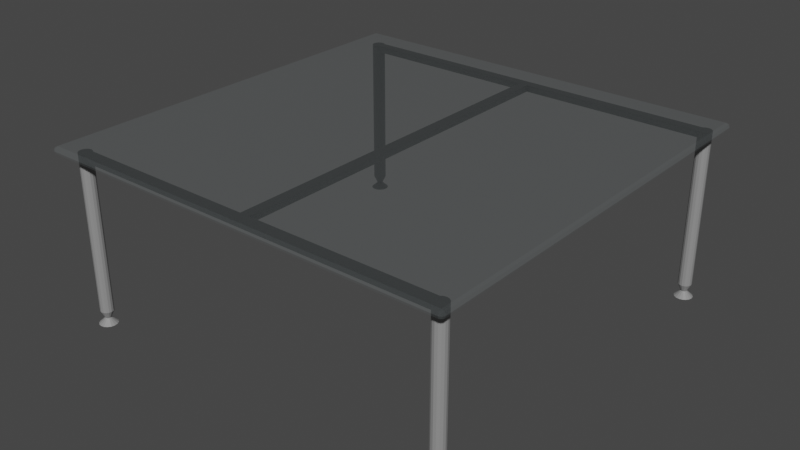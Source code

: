 # Source: Glass_Coffee_Table.blend  (saved by Blender 2.90.8; exported with 4.5.12 LTS)
import bpy
from mathutils import Matrix  # noqa: F401  (used for matrix-valued properties, if any)

bpy.ops.wm.read_factory_settings(use_empty=True)
scene = bpy.context.scene
scene.name = 'Scene'

# ---- collections
col_collection = bpy.data.collections.new('Collection'); scene.collection.children.link(col_collection)

# ---- materials (node trees are filled in below, after node groups)
mat_table_glass = bpy.data.materials.new('Table Glass')
mat_table_glass.use_transparent_shadow = False
mat_table_legs = bpy.data.materials.new('Table Legs')
mat_table_legs.use_transparent_shadow = False

# ---- material node trees
mat_table_glass.use_nodes = True; mat_table_glass.node_tree.nodes.clear()
_N = mat_table_glass.node_tree.nodes; _L = mat_table_glass.node_tree.links
n0 = _N.new('ShaderNodeBsdfPrincipled'); n0.name = 'Principled BSDF'; n0.location = (10, 300)
n0.distribution = 'GGX'
n0.subsurface_method = 'BURLEY'
n0.inputs[0].default_value = (0.3217, 0.3652, 0.3757, 1.0)
n0.inputs[2].default_value = 0.0
n0.inputs[3].default_value = 1.45
n0.inputs[4].default_value = 0.105
n0.inputs[24].default_value = 0.04309
n0.inputs[27].default_value = (0.0, 0.0, 0.0, 1.0)
n0.inputs[28].default_value = 1.0
n1 = _N.new('ShaderNodeOutputMaterial'); n1.name = 'Material Output'; n1.location = (300, 300)
_L.new(n0.outputs[0], n1.inputs[0])
n1.is_active_output = True
mat_table_legs.use_nodes = True; mat_table_legs.node_tree.nodes.clear()
_N = mat_table_legs.node_tree.nodes; _L = mat_table_legs.node_tree.links
n0 = _N.new('ShaderNodeBsdfPrincipled'); n0.name = 'Principled BSDF'; n0.location = (10, 300)
n0.distribution = 'GGX'
n0.subsurface_method = 'BURLEY'
n0.inputs[0].default_value = (0.2667, 0.2667, 0.2667, 1.0)
n0.inputs[3].default_value = 1.45
n0.inputs[27].default_value = (0.0, 0.0, 0.0, 1.0)
n0.inputs[28].default_value = 1.0
n1 = _N.new('ShaderNodeOutputMaterial'); n1.name = 'Material Output'; n1.location = (300, 300)
_L.new(n0.outputs[0], n1.inputs[0])
n1.is_active_output = True

# ---- world
world_world = bpy.data.worlds.new('World'); scene.world = world_world
world_world.use_nodes = True; world_world.node_tree.nodes.clear()
_N = world_world.node_tree.nodes; _L = world_world.node_tree.links
n0 = _N.new('ShaderNodeOutputWorld'); n0.name = 'World Output'; n0.location = (300, 300)
n1 = _N.new('ShaderNodeBackground'); n1.name = 'Background'; n1.location = (10, 300)
n1.inputs[0].default_value = (0.05088, 0.05088, 0.05088, 1.0)
_L.new(n1.outputs[0], n0.inputs[0])
n0.is_active_output = True
world_world.color = (0.05088, 0.05088, 0.05088)
world_world.use_sun_shadow = False
world_world.sun_shadow_jitter_overblur = 0.0

# ---- meshes
me_cube_001 = bpy.data.meshes.new('Cube.001')
me_cube_001.from_pydata([(-0.3768, -0.3768, -0.006984), (-0.3768, -0.3838, 1.261e-08), (-0.3838, -0.3768, 1.397e-08), (-0.3768, -0.3817, -0.004938), (-0.3808, -0.3808, -0.004032), (-0.3817, -0.3817, 1.356e-08), (-0.3817, -0.3768, -0.004938), (-0.3768, -0.3838, 1.583e-08), (-0.3768, -0.3768, 0.006984), (-0.3838, -0.3768, 1.537e-08), (-0.3768, -0.3817, 0.004939), (-0.3808, -0.3808, 0.004032), (-0.3817, -0.3768, 0.004939), (-0.3817, -0.3817, 1.56e-08), (-0.3768, 0.3768, -0.006984), (-0.3838, 0.3768, 1.444e-08), (-0.3768, 0.3838, 1.397e-08), (-0.3817, 0.3768, -0.004938), (-0.3808, 0.3808, -0.004032), (-0.3817, 0.3817, 1.42e-08), (-0.3768, 0.3817, -0.004938), (-0.3768, 0.3768, 0.006984), (-0.3768, 0.3838, 1.537e-08), (-0.3838, 0.3768, 1.583e-08), (-0.3768, 0.3817, 0.004939), (-0.3808, 0.3808, 0.004032), (-0.3817, 0.3817, 1.56e-08), (-0.3817, 0.3768, 0.004939), (0.3768, -0.3768, -0.006984), (0.3838, -0.3768, -1.332e-07), (0.3768, -0.3838, -1.336e-07), (0.3817, -0.3768, -0.004939), (0.3808, -0.3808, -0.004032), (0.3817, -0.3817, -1.34e-07), (0.3768, -0.3817, -0.004939), (0.3768, -0.3768, 0.006984), (0.3768, -0.3838, 1.537e-08), (0.3838, -0.3768, 1.49e-08), (0.3768, -0.3817, 0.004939), (0.3808, -0.3808, 0.004032), (0.3817, -0.3817, 1.513e-08), (0.3817, -0.3768, 0.004939), (0.3768, 0.3768, -0.006984), (0.3768, 0.3838, 1.444e-08), (0.3838, 0.3768, 1.304e-08), (0.3768, 0.3817, -0.004938), (0.3808, 0.3808, -0.004032), (0.3817, 0.3817, 1.403e-08), (0.3817, 0.3768, -0.004938), (0.3768, 0.3768, 0.006984), (0.3838, 0.3768, 1.537e-08), (0.3768, 0.3838, 1.583e-08), (0.3817, 0.3768, 0.004939), (0.3808, 0.3808, 0.004032), (0.3817, 0.3817, 1.56e-08), (0.3768, 0.3817, 0.004939), (-0.3505, -0.3303, -0.3178), (-0.3505, -0.3348, -0.005361), (-0.3441, -0.3315, -0.3178), (-0.3459, -0.3357, -0.005361), (-0.3388, -0.3351, -0.3178), (-0.342, -0.3383, -0.005361), (-0.3352, -0.3404, -0.3178), (-0.3394, -0.3422, -0.005361), (-0.334, -0.3468, -0.3178), (-0.3385, -0.3468, -0.005361), (-0.3352, -0.3531, -0.3178), (-0.3394, -0.3513, -0.005361), (-0.3388, -0.3584, -0.3178), (-0.342, -0.3552, -0.005361), (-0.3441, -0.362, -0.3178), (-0.3459, -0.3578, -0.005361), (-0.3505, -0.3632, -0.3178), (-0.3505, -0.3588, -0.005361), (-0.3568, -0.362, -0.3178), (-0.355, -0.3578, -0.005361), (-0.3621, -0.3584, -0.3178), (-0.3589, -0.3552, -0.005361), (-0.3657, -0.3531, -0.3178), (-0.3615, -0.3513, -0.005361), (-0.3669, -0.3468, -0.3178), (-0.3625, -0.3468, -0.005361), (-0.3657, -0.3404, -0.3178), (-0.3615, -0.3422, -0.005361), (-0.3621, -0.3351, -0.3178), (-0.3589, -0.3383, -0.005361), (-0.3568, -0.3315, -0.3178), (-0.355, -0.3357, -0.005361), (0.353, -0.3303, -0.3178), (0.353, -0.3348, -0.005361), (0.3593, -0.3315, -0.3178), (0.3576, -0.3357, -0.005361), (0.3646, -0.3351, -0.3178), (0.3615, -0.3383, -0.005361), (0.3682, -0.3404, -0.3178), (0.3641, -0.3422, -0.005361), (0.3695, -0.3468, -0.3178), (0.365, -0.3468, -0.005361), (0.3682, -0.3531, -0.3178), (0.3641, -0.3513, -0.005361), (0.3646, -0.3584, -0.3178), (0.3615, -0.3552, -0.005361), (0.3593, -0.362, -0.3178), (0.3576, -0.3578, -0.005361), (0.353, -0.3632, -0.3178), (0.353, -0.3588, -0.005361), (0.3467, -0.362, -0.3178), (0.3484, -0.3578, -0.005361), (0.3413, -0.3584, -0.3178), (0.3445, -0.3552, -0.005361), (0.3377, -0.3531, -0.3178), (0.3419, -0.3513, -0.005361), (0.3365, -0.3468, -0.3178), (0.341, -0.3468, -0.005361), (0.3377, -0.3404, -0.3178), (0.3419, -0.3422, -0.005361), (0.3413, -0.3351, -0.3178), (0.3445, -0.3383, -0.005361), (0.3467, -0.3315, -0.3178), (0.3484, -0.3357, -0.005361), (0.353, -0.3348, -0.01757), (0.3576, -0.3357, -0.01757), (0.3615, -0.3383, -0.01757), (0.3641, -0.3422, -0.01757), (0.365, -0.3468, -0.01757), (0.3641, -0.3513, -0.01757), (0.3615, -0.3552, -0.01757), (0.3576, -0.3578, -0.01757), (0.353, -0.3588, -0.01757), (0.3484, -0.3578, -0.01757), (0.3445, -0.3552, -0.01757), (0.3419, -0.3513, -0.01757), (0.341, -0.3468, -0.01757), (0.3419, -0.3422, -0.01757), (0.3445, -0.3383, -0.01757), (0.3484, -0.3357, -0.01757), (-0.3505, -0.3348, -0.01757), (-0.3459, -0.3357, -0.01757), (-0.342, -0.3383, -0.01757), (-0.3394, -0.3422, -0.01757), (-0.3385, -0.3468, -0.01757), (-0.3394, -0.3513, -0.01757), (-0.342, -0.3552, -0.01757), (-0.3459, -0.3578, -0.01757), (-0.3505, -0.3588, -0.01757), (-0.355, -0.3578, -0.01757), (-0.3589, -0.3552, -0.01757), (-0.3615, -0.3513, -0.01757), (-0.3625, -0.3468, -0.01757), (-0.3615, -0.3422, -0.01757), (-0.3589, -0.3383, -0.01757), (-0.355, -0.3357, -0.01757), (0.009719, -0.3552, -0.01757), (-0.007189, -0.3552, -0.01757), (0.009655, -0.3513, -0.01757), (-0.007125, -0.3513, -0.01757), (0.009632, -0.3468, -0.01757), (-0.007103, -0.3468, -0.01757), (0.009655, -0.3422, -0.01757), (-0.007125, -0.3422, -0.01757), (0.009719, -0.3383, -0.01757), (-0.007189, -0.3383, -0.01757), (-0.007189, -0.3383, -0.005361), (0.009719, -0.3383, -0.005361), (0.009719, -0.3552, -0.005361), (-0.007189, -0.3552, -0.005361), (0.009655, -0.3513, -0.005361), (-0.007125, -0.3513, -0.005361), (0.009632, -0.3468, -0.005361), (-0.007103, -0.3468, -0.005361), (0.009655, -0.3422, -0.005361), (-0.007125, -0.3422, -0.005361), (-0.3505, 0.3712, -0.3178), (-0.3505, 0.3667, -0.005361), (-0.3441, 0.3699, -0.3178), (-0.3459, 0.3658, -0.005361), (-0.3388, 0.3663, -0.3178), (-0.342, 0.3631, -0.005361), (-0.3352, 0.361, -0.3178), (-0.3394, 0.3593, -0.005361), (-0.334, 0.3547, -0.3178), (-0.3385, 0.3547, -0.005361), (-0.3352, 0.3484, -0.3178), (-0.3394, 0.3501, -0.005361), (-0.3388, 0.343, -0.3178), (-0.342, 0.3462, -0.005361), (-0.3441, 0.3394, -0.3178), (-0.3459, 0.3436, -0.005361), (-0.3505, 0.3382, -0.3178), (-0.3505, 0.3427, -0.005361), (-0.3568, 0.3394, -0.3178), (-0.355, 0.3436, -0.005361), (-0.3621, 0.343, -0.3178), (-0.3589, 0.3462, -0.005361), (-0.3657, 0.3484, -0.3178), (-0.3615, 0.3501, -0.005361), (-0.3669, 0.3547, -0.3178), (-0.3625, 0.3547, -0.005361), (-0.3657, 0.361, -0.3178), (-0.3615, 0.3593, -0.005361), (-0.3621, 0.3663, -0.3178), (-0.3589, 0.3631, -0.005361), (-0.3568, 0.3699, -0.3178), (-0.355, 0.3658, -0.005361), (0.353, 0.3712, -0.3178), (0.353, 0.3667, -0.005361), (0.3593, 0.3699, -0.3178), (0.3576, 0.3658, -0.005361), (0.3646, 0.3663, -0.3178), (0.3615, 0.3631, -0.005361), (0.3682, 0.361, -0.3178), (0.3641, 0.3593, -0.005361), (0.3695, 0.3547, -0.3178), (0.365, 0.3547, -0.005361), (0.3682, 0.3484, -0.3178), (0.3641, 0.3501, -0.005361), (0.3646, 0.343, -0.3178), (0.3615, 0.3462, -0.005361), (0.3593, 0.3394, -0.3178), (0.3576, 0.3436, -0.005361), (0.353, 0.3382, -0.3178), (0.353, 0.3427, -0.005361), (0.3467, 0.3394, -0.3178), (0.3484, 0.3436, -0.005361), (0.3413, 0.343, -0.3178), (0.3445, 0.3462, -0.005361), (0.3377, 0.3484, -0.3178), (0.3419, 0.3501, -0.005361), (0.3365, 0.3547, -0.3178), (0.341, 0.3547, -0.005361), (0.3377, 0.361, -0.3178), (0.3419, 0.3593, -0.005361), (0.3413, 0.3663, -0.3178), (0.3445, 0.3631, -0.005361), (0.3467, 0.3699, -0.3178), (0.3484, 0.3658, -0.005361), (0.353, 0.3667, -0.01757), (0.3576, 0.3658, -0.01757), (0.3615, 0.3631, -0.01757), (0.3641, 0.3593, -0.01757), (0.365, 0.3547, -0.01757), (0.3641, 0.3501, -0.01757), (0.3615, 0.3462, -0.01757), (0.3576, 0.3436, -0.01757), (0.353, 0.3427, -0.01757), (0.3484, 0.3436, -0.01757), (0.3445, 0.3462, -0.01757), (0.3419, 0.3501, -0.01757), (0.341, 0.3547, -0.01757), (0.3419, 0.3593, -0.01757), (0.3445, 0.3631, -0.01757), (0.3484, 0.3658, -0.01757), (-0.3505, 0.3667, -0.01757), (-0.3459, 0.3658, -0.01757), (-0.342, 0.3631, -0.01757), (-0.3394, 0.3593, -0.01757), (-0.3385, 0.3547, -0.01757), (-0.3394, 0.3501, -0.01757), (-0.342, 0.3462, -0.01757), (-0.3459, 0.3436, -0.01757), (-0.3505, 0.3427, -0.01757), (-0.355, 0.3436, -0.01757), (-0.3589, 0.3462, -0.01757), (-0.3615, 0.3501, -0.01757), (-0.3625, 0.3547, -0.01757), (-0.3615, 0.3593, -0.01757), (-0.3589, 0.3631, -0.01757), (-0.355, 0.3658, -0.01757), (0.009719, 0.3462, -0.01757), (-0.007189, 0.3462, -0.01757), (0.009655, 0.3501, -0.01757), (-0.007125, 0.3501, -0.01757), (0.009632, 0.3547, -0.01757), (-0.007103, 0.3547, -0.01757), (0.009655, 0.3593, -0.01757), (-0.007125, 0.3593, -0.01757), (0.009719, 0.3631, -0.01757), (-0.007189, 0.3631, -0.01757), (-0.007189, 0.3631, -0.005361), (0.009719, 0.3631, -0.005361), (0.009719, 0.3462, -0.005361), (-0.007189, 0.3462, -0.005361), (0.009655, 0.3501, -0.005361), (-0.007125, 0.3501, -0.005361), (0.009632, 0.3547, -0.005361), (-0.007103, 0.3547, -0.005361), (0.009655, 0.3593, -0.005361), (-0.007125, 0.3593, -0.005361), (0.3576, -0.3357, -0.2933), (0.3615, -0.3383, -0.2933), (0.3641, -0.3422, -0.2933), (0.365, -0.3468, -0.2933), (0.3641, -0.3513, -0.2933), (0.3615, -0.3552, -0.2933), (0.3576, -0.3578, -0.2933), (0.353, -0.3588, -0.2933), (0.3484, -0.3578, -0.2933), (0.3445, -0.3552, -0.2933), (0.3419, -0.3513, -0.2933), (0.341, -0.3468, -0.2933), (0.3419, -0.3422, -0.2933), (0.3445, -0.3383, -0.2933), (0.3484, -0.3357, -0.2933), (0.353, -0.3348, -0.2933), (-0.3459, -0.3357, -0.2933), (-0.342, -0.3383, -0.2933), (-0.3394, -0.3422, -0.2933), (-0.3385, -0.3468, -0.2933), (-0.3394, -0.3513, -0.2933), (-0.342, -0.3552, -0.2933), (-0.3459, -0.3578, -0.2933), (-0.3505, -0.3588, -0.2933), (-0.355, -0.3578, -0.2933), (-0.3589, -0.3552, -0.2933), (-0.3615, -0.3513, -0.2933), (-0.3625, -0.3468, -0.2933), (-0.3615, -0.3422, -0.2933), (-0.3589, -0.3383, -0.2933), (-0.355, -0.3357, -0.2933), (-0.3505, -0.3348, -0.2933), (-0.3459, 0.3658, -0.2933), (-0.342, 0.3631, -0.2933), (-0.3394, 0.3593, -0.2933), (-0.3385, 0.3547, -0.2933), (-0.3394, 0.3501, -0.2933), (-0.342, 0.3462, -0.2933), (-0.3459, 0.3436, -0.2933), (-0.3505, 0.3427, -0.2933), (-0.355, 0.3436, -0.2933), (-0.3589, 0.3462, -0.2933), (-0.3615, 0.3501, -0.2933), (-0.3625, 0.3547, -0.2933), (-0.3615, 0.3593, -0.2933), (-0.3589, 0.3631, -0.2933), (-0.355, 0.3658, -0.2933), (-0.3505, 0.3667, -0.2933), (0.3576, 0.3658, -0.2933), (0.3615, 0.3631, -0.2933), (0.3641, 0.3593, -0.2933), (0.365, 0.3547, -0.2933), (0.3641, 0.3501, -0.2933), (0.3615, 0.3462, -0.2933), (0.3576, 0.3436, -0.2933), (0.353, 0.3427, -0.2933), (0.3484, 0.3436, -0.2933), (0.3445, 0.3462, -0.2933), (0.3419, 0.3501, -0.2933), (0.341, 0.3547, -0.2933), (0.3419, 0.3593, -0.2933), (0.3445, 0.3631, -0.2933), (0.3484, 0.3658, -0.2933), (0.353, 0.3667, -0.2933), (0.3549, -0.3421, -0.3074), (0.3566, -0.3432, -0.3074), (0.3577, -0.3448, -0.3074), (0.3581, -0.3468, -0.3074), (0.3577, -0.3487, -0.3074), (0.3566, -0.3503, -0.3074), (0.3549, -0.3514, -0.3074), (0.353, -0.3518, -0.3074), (0.351, -0.3514, -0.3074), (0.3494, -0.3503, -0.3074), (0.3483, -0.3487, -0.3074), (0.3479, -0.3468, -0.3074), (0.3483, -0.3448, -0.3074), (0.3494, -0.3432, -0.3074), (0.351, -0.3421, -0.3074), (0.353, -0.3417, -0.3074), (-0.3485, -0.3421, -0.3074), (-0.3469, -0.3432, -0.3074), (-0.3458, -0.3448, -0.3074), (-0.3454, -0.3468, -0.3074), (-0.3458, -0.3487, -0.3074), (-0.3469, -0.3503, -0.3074), (-0.3485, -0.3514, -0.3074), (-0.3505, -0.3518, -0.3074), (-0.3524, -0.3514, -0.3074), (-0.354, -0.3503, -0.3074), (-0.3551, -0.3487, -0.3074), (-0.3555, -0.3468, -0.3074), (-0.3551, -0.3448, -0.3074), (-0.354, -0.3432, -0.3074), (-0.3524, -0.3421, -0.3074), (-0.3505, -0.3417, -0.3074), (-0.3485, 0.3593, -0.3074), (-0.3469, 0.3582, -0.3074), (-0.3458, 0.3566, -0.3074), (-0.3454, 0.3547, -0.3074), (-0.3458, 0.3527, -0.3074), (-0.3469, 0.3511, -0.3074), (-0.3485, 0.35, -0.3074), (-0.3505, 0.3496, -0.3074), (-0.3524, 0.35, -0.3074), (-0.354, 0.3511, -0.3074), (-0.3551, 0.3527, -0.3074), (-0.3555, 0.3547, -0.3074), (-0.3551, 0.3566, -0.3074), (-0.354, 0.3582, -0.3074), (-0.3524, 0.3593, -0.3074), (-0.3505, 0.3597, -0.3074), (0.3549, 0.3593, -0.3074), (0.3566, 0.3582, -0.3074), (0.3577, 0.3566, -0.3074), (0.3581, 0.3547, -0.3074), (0.3577, 0.3527, -0.3074), (0.3566, 0.3511, -0.3074), (0.3549, 0.35, -0.3074), (0.353, 0.3496, -0.3074), (0.351, 0.35, -0.3074), (0.3494, 0.3511, -0.3074), (0.3483, 0.3527, -0.3074), (0.3479, 0.3547, -0.3074), (0.3483, 0.3566, -0.3074), (0.3494, 0.3582, -0.3074), (0.351, 0.3593, -0.3074), (0.353, 0.3597, -0.3074)], [], [(30, 36, 7, 1), (44, 50, 37, 29), (49, 21, 8, 35), (2, 9, 23, 15), (16, 22, 51, 43), (0, 3, 4, 6), (1, 5, 4, 3), (2, 6, 4, 5), (7, 10, 11, 13), (8, 12, 11, 10), (9, 13, 11, 12), (14, 17, 18, 20), (15, 19, 18, 17), (16, 20, 18, 19), (21, 24, 25, 27), (22, 26, 25, 24), (23, 27, 25, 26), (28, 31, 32, 34), (29, 33, 32, 31), (30, 34, 32, 33), (35, 38, 39, 41), (36, 40, 39, 38), (37, 41, 39, 40), (42, 45, 46, 48), (43, 47, 46, 45), (44, 48, 46, 47), (49, 52, 53, 55), (50, 54, 53, 52), (51, 55, 53, 54), (14, 0, 6, 17), (17, 6, 2, 15), (1, 7, 13, 5), (5, 13, 9, 2), (8, 21, 27, 12), (12, 27, 23, 9), (22, 16, 19, 26), (26, 19, 15, 23), (42, 14, 20, 45), (45, 20, 16, 43), (21, 49, 55, 24), (24, 55, 51, 22), (50, 44, 47, 54), (54, 47, 43, 51), (28, 42, 48, 31), (31, 48, 44, 29), (49, 35, 41, 52), (52, 41, 37, 50), (36, 30, 33, 40), (40, 33, 29, 37), (0, 28, 34, 3), (3, 34, 30, 1), (35, 8, 10, 38), (38, 10, 7, 36), (14, 42, 28, 0), (136, 57, 59, 137), (137, 59, 61, 138), (167, 169, 65, 67), (165, 167, 67, 69), (153, 165, 69, 142), (155, 153, 142, 141), (142, 69, 71, 143), (143, 71, 73, 144), (144, 73, 75, 145), (145, 75, 77, 146), (146, 77, 79, 147), (147, 79, 81, 148), (148, 81, 83, 149), (149, 83, 85, 150), (59, 57, 87, 85, 83, 81, 79, 77, 75, 73, 71, 69, 67, 65, 63, 61), (150, 85, 87, 151), (151, 87, 57, 136), (56, 58, 60, 62, 64, 66, 68, 70, 72, 74, 76, 78, 80, 82, 84, 86), (120, 89, 91, 121), (121, 91, 93, 122), (122, 93, 95, 123), (123, 95, 97, 124), (124, 97, 99, 125), (125, 99, 101, 126), (126, 101, 103, 127), (127, 103, 105, 128), (128, 105, 107, 129), (129, 107, 109, 130), (157, 155, 141, 140), (159, 157, 140, 139), (161, 159, 139, 138), (162, 161, 138, 61), (91, 89, 119, 117, 115, 113, 111, 109, 107, 105, 103, 101, 99, 97, 95, 93), (134, 117, 119, 135), (135, 119, 89, 120), (88, 90, 92, 94, 96, 98, 100, 102, 104, 106, 108, 110, 112, 114, 116, 118), (302, 135, 120, 303), (301, 134, 135, 302), (300, 133, 134, 301), (299, 132, 133, 300), (298, 131, 132, 299), (297, 130, 131, 298), (296, 129, 130, 297), (295, 128, 129, 296), (294, 127, 128, 295), (293, 126, 127, 294), (292, 125, 126, 293), (291, 124, 125, 292), (290, 123, 124, 291), (289, 122, 123, 290), (288, 121, 122, 289), (303, 120, 121, 288), (318, 151, 136, 319), (317, 150, 151, 318), (316, 149, 150, 317), (315, 148, 149, 316), (314, 147, 148, 315), (313, 146, 147, 314), (312, 145, 146, 313), (311, 144, 145, 312), (310, 143, 144, 311), (309, 142, 143, 310), (308, 141, 142, 309), (307, 140, 141, 308), (306, 139, 140, 307), (305, 138, 139, 306), (304, 137, 138, 305), (319, 136, 137, 304), (169, 171, 63, 65), (171, 162, 61, 63), (115, 117, 163, 170), (170, 163, 162, 171), (113, 115, 170, 168), (168, 170, 171, 169), (117, 134, 160, 163), (280, 281, 162, 163), (134, 133, 158, 160), (160, 158, 159, 161), (133, 132, 156, 158), (158, 156, 157, 159), (132, 131, 154, 156), (156, 154, 155, 157), (131, 130, 152, 154), (154, 152, 153, 155), (130, 109, 164, 152), (152, 164, 165, 153), (109, 111, 166, 164), (164, 166, 167, 165), (111, 113, 168, 166), (166, 168, 169, 167), (252, 173, 175, 253), (253, 175, 177, 254), (283, 285, 181, 183), (281, 283, 183, 185), (269, 281, 185, 258), (271, 269, 258, 257), (258, 185, 187, 259), (259, 187, 189, 260), (260, 189, 191, 261), (261, 191, 193, 262), (262, 193, 195, 263), (263, 195, 197, 264), (264, 197, 199, 265), (265, 199, 201, 266), (175, 173, 203, 201, 199, 197, 195, 193, 191, 189, 187, 185, 183, 181, 179, 177), (266, 201, 203, 267), (267, 203, 173, 252), (172, 174, 176, 178, 180, 182, 184, 186, 188, 190, 192, 194, 196, 198, 200, 202), (236, 205, 207, 237), (237, 207, 209, 238), (238, 209, 211, 239), (239, 211, 213, 240), (240, 213, 215, 241), (241, 215, 217, 242), (242, 217, 219, 243), (243, 219, 221, 244), (244, 221, 223, 245), (245, 223, 225, 246), (273, 271, 257, 256), (275, 273, 256, 255), (277, 275, 255, 254), (278, 277, 254, 177), (207, 205, 235, 233, 231, 229, 227, 225, 223, 221, 219, 217, 215, 213, 211, 209), (250, 233, 235, 251), (251, 235, 205, 236), (204, 206, 208, 210, 212, 214, 216, 218, 220, 222, 224, 226, 228, 230, 232, 234), (350, 251, 236, 351), (349, 250, 251, 350), (348, 249, 250, 349), (347, 248, 249, 348), (346, 247, 248, 347), (345, 246, 247, 346), (344, 245, 246, 345), (343, 244, 245, 344), (342, 243, 244, 343), (341, 242, 243, 342), (340, 241, 242, 341), (339, 240, 241, 340), (338, 239, 240, 339), (337, 238, 239, 338), (336, 237, 238, 337), (351, 236, 237, 336), (334, 267, 252, 335), (333, 266, 267, 334), (332, 265, 266, 333), (331, 264, 265, 332), (330, 263, 264, 331), (329, 262, 263, 330), (328, 261, 262, 329), (327, 260, 261, 328), (326, 259, 260, 327), (325, 258, 259, 326), (324, 257, 258, 325), (323, 256, 257, 324), (322, 255, 256, 323), (321, 254, 255, 322), (320, 253, 254, 321), (335, 252, 253, 320), (285, 287, 179, 181), (287, 278, 177, 179), (231, 233, 279, 286), (286, 279, 278, 287), (229, 231, 286, 284), (284, 286, 287, 285), (233, 250, 276, 279), (279, 276, 277, 278), (250, 249, 274, 276), (276, 274, 275, 277), (249, 248, 272, 274), (274, 272, 273, 275), (248, 247, 270, 272), (272, 270, 271, 273), (247, 246, 268, 270), (270, 268, 269, 271), (246, 225, 280, 268), (268, 280, 163, 160), (225, 227, 282, 280), (280, 282, 283, 281), (227, 229, 284, 282), (282, 284, 285, 283), (281, 269, 161, 162), (269, 268, 160, 161), (367, 303, 288, 352), (352, 288, 289, 353), (353, 289, 290, 354), (354, 290, 291, 355), (355, 291, 292, 356), (356, 292, 293, 357), (357, 293, 294, 358), (358, 294, 295, 359), (359, 295, 296, 360), (360, 296, 297, 361), (361, 297, 298, 362), (362, 298, 299, 363), (363, 299, 300, 364), (364, 300, 301, 365), (365, 301, 302, 366), (366, 302, 303, 367), (383, 319, 304, 368), (368, 304, 305, 369), (369, 305, 306, 370), (370, 306, 307, 371), (371, 307, 308, 372), (372, 308, 309, 373), (373, 309, 310, 374), (374, 310, 311, 375), (375, 311, 312, 376), (376, 312, 313, 377), (377, 313, 314, 378), (378, 314, 315, 379), (379, 315, 316, 380), (380, 316, 317, 381), (381, 317, 318, 382), (382, 318, 319, 383), (399, 335, 320, 384), (384, 320, 321, 385), (385, 321, 322, 386), (386, 322, 323, 387), (387, 323, 324, 388), (388, 324, 325, 389), (389, 325, 326, 390), (390, 326, 327, 391), (391, 327, 328, 392), (392, 328, 329, 393), (393, 329, 330, 394), (394, 330, 331, 395), (395, 331, 332, 396), (396, 332, 333, 397), (397, 333, 334, 398), (398, 334, 335, 399), (415, 351, 336, 400), (400, 336, 337, 401), (401, 337, 338, 402), (402, 338, 339, 403), (403, 339, 340, 404), (404, 340, 341, 405), (405, 341, 342, 406), (406, 342, 343, 407), (407, 343, 344, 408), (408, 344, 345, 409), (409, 345, 346, 410), (410, 346, 347, 411), (411, 347, 348, 412), (412, 348, 349, 413), (413, 349, 350, 414), (414, 350, 351, 415), (118, 366, 367, 88), (116, 365, 366, 118), (114, 364, 365, 116), (112, 363, 364, 114), (110, 362, 363, 112), (108, 361, 362, 110), (106, 360, 361, 108), (104, 359, 360, 106), (102, 358, 359, 104), (100, 357, 358, 102), (98, 356, 357, 100), (96, 355, 356, 98), (94, 354, 355, 96), (92, 353, 354, 94), (90, 352, 353, 92), (88, 367, 352, 90), (86, 382, 383, 56), (84, 381, 382, 86), (82, 380, 381, 84), (80, 379, 380, 82), (78, 378, 379, 80), (76, 377, 378, 78), (74, 376, 377, 76), (72, 375, 376, 74), (70, 374, 375, 72), (68, 373, 374, 70), (66, 372, 373, 68), (64, 371, 372, 66), (62, 370, 371, 64), (60, 369, 370, 62), (58, 368, 369, 60), (56, 383, 368, 58), (202, 398, 399, 172), (200, 397, 398, 202), (198, 396, 397, 200), (196, 395, 396, 198), (194, 394, 395, 196), (192, 393, 394, 194), (190, 392, 393, 192), (188, 391, 392, 190), (186, 390, 391, 188), (184, 389, 390, 186), (182, 388, 389, 184), (180, 387, 388, 182), (178, 386, 387, 180), (176, 385, 386, 178), (174, 384, 385, 176), (172, 399, 384, 174), (234, 414, 415, 204), (232, 413, 414, 234), (230, 412, 413, 232), (228, 411, 412, 230), (226, 410, 411, 228), (224, 409, 410, 226), (222, 408, 409, 224), (220, 407, 408, 222), (218, 406, 407, 220), (216, 405, 406, 218), (214, 404, 405, 216), (212, 403, 404, 214), (210, 402, 403, 212), (208, 401, 402, 210), (206, 400, 401, 208), (204, 415, 400, 206)])
me_cube_001.polygons.foreach_set('material_index', [0, 0, 0, 0, 0, 0, 0, 0, 0, 0, 0, 0, 0, 0, 0, 0, 0, 0, 0, 0, 0, 0, 0, 0, 0, 0, 0, 0, 0, 0, 0, 0, 0, 0, 0, 0, 0, 0, 0, 0, 0, 0, 0, 0, 0, 0, 0, 0, 0, 0, 0, 0, 0, 0, 1, 1, 1, 1, 1, 1, 1, 1, 1, 1, 1, 1, 1, 1, 1, 1, 1, 1, 1, 1, 1, 1, 1, 1, 1, 1, 1, 1, 1, 1, 1, 1, 1, 1, 1, 1, 1, 1, 1, 1, 1, 1, 1, 1, 1, 1, 1, 1, 1, 1, 1, 1, 1, 1, 1, 1, 1, 1, 1, 1, 1, 1, 1, 1, 1, 1, 1, 1, 1, 1, 1, 1, 1, 1, 1, 1, 1, 1, 1, 1, 1, 1, 1, 1, 1, 1, 1, 1, 1, 1, 1, 1, 1, 1, 1, 1, 1, 1, 1, 1, 1, 1, 1, 1, 1, 1, 1, 1, 1, 1, 1, 1, 1, 1, 1, 1, 1, 1, 1, 1, 1, 1, 1, 1, 1, 1, 1, 1, 1, 1, 1, 1, 1, 1, 1, 1, 1, 1, 1, 1, 1, 1, 1, 1, 1, 1, 1, 1, 1, 1, 1, 1, 1, 1, 1, 1, 1, 1, 1, 1, 1, 1, 1, 1, 1, 1, 1, 1, 1, 1, 1, 1, 1, 1, 1, 1, 1, 1, 1, 1, 1, 1, 1, 1, 1, 1, 1, 1, 1, 1, 1, 1, 1, 1, 1, 1, 1, 1, 1, 1, 1, 1, 1, 1, 1, 1, 1, 1, 1, 1, 1, 1, 1, 1, 1, 1, 1, 1, 1, 1, 1, 1, 1, 1, 1, 1, 1, 1, 1, 1, 1, 1, 1, 1, 1, 1, 1, 1, 1, 1, 1, 1, 1, 1, 1, 1, 1, 1, 1, 1, 1, 1, 1, 1, 1, 1, 1, 1, 1, 1, 1, 1, 1, 1, 1, 1, 1, 1, 1, 1, 1, 1, 1, 1, 1, 1, 1, 1, 1, 1, 1, 1, 1, 1, 1, 1, 1, 1, 1, 1, 1, 1, 1, 1, 1, 1, 1, 1, 1, 1, 1, 1, 1, 1, 1, 1, 1, 1, 1, 1])
_uv = me_cube_001.uv_layers.new(name='UVMap')
_uv.uv.foreach_set('vector', [0.5, 0.7523, 0.5, 0.7523, 0.5, 0.9977, 0.5, 0.9977, 0.5, 0.5023, 0.5, 0.5023, 0.5, 0.7477, 0.5, 0.7477, 0.6273, 0.5023, 0.8727, 0.5023, 0.8727, 0.7477, 0.6273, 0.7477, 0.5, 0.002275, 0.5, 0.002275, 0.5, 0.2477, 0.5, 0.2477, 0.5, 0.2523, 0.5, 0.2523, 0.5, 0.4977, 0.5, 0.4977, 0.1273, 0.7477, 0.1273, 0.75, 0.126, 0.75, 0.125, 0.7477, 0.5, 0.9977, 0.5, 1.0, 0.4278, 1.0, 0.375, 0.9977, 0.5, 0.002275, 0.375, 0.002275, 0.375, 0.0009614, 0.5, 0.0, 0.5, 0.9977, 0.625, 0.9977, 0.625, 0.999, 0.5, 1.0, 0.8727, 0.7477, 0.875, 0.7477, 0.875, 0.749, 0.8727, 0.75, 0.5, 0.002275, 0.5, 0.0, 0.5722, 0.0, 0.625, 0.002275, 0.1273, 0.5023, 0.125, 0.5023, 0.125, 0.501, 0.1273, 0.5, 0.5, 0.2477, 0.5, 0.25, 0.4278, 0.25, 0.375, 0.2477, 0.5, 0.2523, 0.375, 0.2523, 0.375, 0.251, 0.5, 0.25, 0.8727, 0.5023, 0.8727, 0.5, 0.874, 0.5, 0.875, 0.5023, 0.5, 0.2523, 0.5, 0.25, 0.5722, 0.25, 0.625, 0.2523, 0.5, 0.2477, 0.625, 0.2477, 0.625, 0.249, 0.5, 0.25, 0.3727, 0.7477, 0.375, 0.7477, 0.3926, 0.75, 0.3727, 0.75, 0.5, 0.7477, 0.5, 0.75, 0.3926, 0.75, 0.375, 0.7477, 0.5, 0.7523, 0.375, 0.7523, 0.3926, 0.75, 0.5, 0.75, 0.6273, 0.7477, 0.6273, 0.75, 0.6077, 0.7497, 0.625, 0.7477, 0.5, 0.7523, 0.5, 0.75, 0.6077, 0.7497, 0.625, 0.7523, 0.5, 0.7477, 0.625, 0.7477, 0.6077, 0.7497, 0.5, 0.75, 0.3727, 0.5023, 0.3727, 0.5, 0.3923, 0.5003, 0.375, 0.5023, 0.5, 0.4977, 0.5, 0.5, 0.3923, 0.5003, 0.375, 0.4977, 0.5, 0.5023, 0.375, 0.5023, 0.3923, 0.5003, 0.5, 0.5, 0.6273, 0.5023, 0.625, 0.5023, 0.6074, 0.5, 0.6273, 0.5, 0.5, 0.5023, 0.5, 0.5, 0.6074, 0.5, 0.625, 0.5023, 0.5, 0.4977, 0.625, 0.4977, 0.6074, 0.5, 0.5, 0.5, 0.1273, 0.5023, 0.1273, 0.7477, 0.125, 0.7477, 0.125, 0.5023, 0.375, 0.2477, 0.375, 0.002275, 0.5, 0.002275, 0.5, 0.2477, 0.5, 0.9977, 0.5, 0.9977, 0.5, 1.0, 0.5, 1.0, 0.5, 0.0, 0.5, 0.0, 0.5, 0.002275, 0.5, 0.002275, 0.8727, 0.7477, 0.8727, 0.5023, 0.875, 0.5023, 0.875, 0.7477, 0.625, 0.002275, 0.625, 0.2477, 0.5, 0.2477, 0.5, 0.002275, 0.5, 0.2523, 0.5, 0.2523, 0.5, 0.25, 0.5, 0.25, 0.5, 0.25, 0.5, 0.25, 0.5, 0.2477, 0.5, 0.2477, 0.3727, 0.5023, 0.1273, 0.5023, 0.1273, 0.5, 0.3727, 0.5, 0.375, 0.4977, 0.375, 0.2523, 0.5, 0.2523, 0.5, 0.4977, 0.8727, 0.5023, 0.6273, 0.5023, 0.6273, 0.5, 0.8727, 0.5, 0.625, 0.2523, 0.625, 0.4977, 0.5, 0.4977, 0.5, 0.2523, 0.5, 0.5023, 0.5, 0.5023, 0.5, 0.5, 0.5, 0.5, 0.5, 0.5, 0.5, 0.5, 0.5, 0.4977, 0.5, 0.4977, 0.3727, 0.7477, 0.3727, 0.5023, 0.375, 0.5023, 0.375, 0.7477, 0.375, 0.7477, 0.375, 0.5023, 0.5, 0.5023, 0.5, 0.7477, 0.6273, 0.5023, 0.6273, 0.7477, 0.625, 0.7477, 0.625, 0.5023, 0.625, 0.5023, 0.625, 0.7477, 0.5, 0.7477, 0.5, 0.5023, 0.5, 0.7523, 0.5, 0.7523, 0.5, 0.75, 0.5, 0.75, 0.5, 0.75, 0.5, 0.75, 0.5, 0.7477, 0.5, 0.7477, 0.1273, 0.7477, 0.3727, 0.7477, 0.3727, 0.75, 0.1273, 0.75, 0.375, 0.9977, 0.375, 0.7523, 0.5, 0.7523, 0.5, 0.9977, 0.6273, 0.7477, 0.8727, 0.7477, 0.8727, 0.75, 0.6273, 0.75, 0.625, 0.7523, 0.625, 0.9977, 0.5, 0.9977, 0.5, 0.7523, 0.1273, 0.5023, 0.3727, 0.5023, 0.3727, 0.7477, 0.1273, 0.7477, 1.0, 0.75, 1.0, 1.0, 0.9375, 1.0, 0.9375, 0.75, 0.9375, 0.75, 0.9375, 1.0, 0.875, 1.0, 0.875, 0.75, 0.3239, 0.1582, 0.33, 0.25, 0.49, 0.25, 0.4717, 0.1582, 0.3066, 0.08029, 0.3239, 0.1582, 0.4717, 0.1582, 0.4197, 0.08029, 0.5417, 0.75, 0.5417, 1.0, 0.625, 1.0, 0.625, 0.75, 0.5625, 0.75, 0.5417, 0.75, 0.625, 0.75, 0.6875, 0.75, 0.625, 0.75, 0.625, 1.0, 0.5625, 1.0, 0.5625, 0.75, 0.5625, 0.75, 0.5625, 1.0, 0.5, 1.0, 0.5, 0.75, 0.5, 0.75, 0.5, 1.0, 0.4375, 1.0, 0.4375, 0.75, 0.4375, 0.75, 0.4375, 1.0, 0.375, 1.0, 0.375, 0.75, 0.375, 0.75, 0.375, 1.0, 0.3125, 1.0, 0.3125, 0.75, 0.3125, 0.75, 0.3125, 1.0, 0.25, 1.0, 0.25, 0.75, 0.25, 0.75, 0.25, 1.0, 0.1875, 1.0, 0.1875, 0.75, 0.1875, 0.75, 0.1875, 1.0, 0.125, 1.0, 0.125, 0.75, 0.3418, 0.4717, 0.25, 0.49, 0.1582, 0.4717, 0.08029, 0.4197, 0.02827, 0.3418, 0.01, 0.25, 0.02827, 0.1582, 0.08029, 0.08029, 0.1582, 0.02827, 0.25, 0.01, 0.3418, 0.02827, 0.4197, 0.08029, 0.4717, 0.1582, 0.49, 0.25, 0.4717, 0.3418, 0.4197, 0.4197, 0.125, 0.75, 0.125, 1.0, 0.0625, 1.0, 0.0625, 0.75, 0.0625, 0.75, 0.0625, 1.0, 0.0, 1.0, 0.0, 0.75, 0.75, 0.49, 0.8418, 0.4717, 0.9197, 0.4197, 0.9717, 0.3418, 0.99, 0.25, 0.9717, 0.1582, 0.9197, 0.08029, 0.8418, 0.02827, 0.75, 0.01, 0.6582, 0.02827, 0.5803, 0.08029, 0.5283, 0.1582, 0.51, 0.25, 0.5283, 0.3418, 0.5803, 0.4197, 0.6582, 0.4717, 1.0, 0.75, 1.0, 1.0, 0.9375, 1.0, 0.9375, 0.75, 0.9375, 0.75, 0.9375, 1.0, 0.875, 1.0, 0.875, 0.75, 0.875, 0.75, 0.875, 1.0, 0.8125, 1.0, 0.8125, 0.75, 0.8125, 0.75, 0.8125, 1.0, 0.75, 1.0, 0.75, 0.75, 0.75, 0.75, 0.75, 1.0, 0.6875, 1.0, 0.6875, 0.75, 0.6875, 0.75, 0.6875, 1.0, 0.625, 1.0, 0.625, 0.75, 0.625, 0.75, 0.625, 1.0, 0.5625, 1.0, 0.5625, 0.75, 0.5625, 0.75, 0.5625, 1.0, 0.5, 1.0, 0.5, 0.75, 0.5, 0.75, 0.5, 1.0, 0.4375, 1.0, 0.4375, 0.75, 0.4375, 0.75, 0.4375, 1.0, 0.375, 1.0, 0.375, 0.75, 0.5833, 0.75, 0.5625, 0.75, 0.6875, 0.75, 0.75, 0.75, 0.6042, 0.75, 0.5833, 0.75, 0.75, 0.75, 0.8125, 0.75, 0.625, 0.75, 0.6042, 0.75, 0.8125, 0.75, 0.875, 0.75, 0.625, 1.0, 0.625, 0.75, 0.875, 0.75, 0.875, 1.0, 0.3418, 0.4717, 0.25, 0.49, 0.1582, 0.4717, 0.08029, 0.4197, 0.02827, 0.3418, 0.01, 0.25, 0.02827, 0.1582, 0.08029, 0.08029, 0.1582, 0.02827, 0.25, 0.01, 0.3418, 0.02827, 0.4197, 0.08029, 0.4717, 0.1582, 0.49, 0.25, 0.4717, 0.3418, 0.4197, 0.4197, 0.125, 0.75, 0.125, 1.0, 0.0625, 1.0, 0.0625, 0.75, 0.0625, 0.75, 0.0625, 1.0, 0.0, 1.0, 0.0, 0.75, 0.75, 0.49, 0.8418, 0.4717, 0.9197, 0.4197, 0.9717, 0.3418, 0.99, 0.25, 0.9717, 0.1582, 0.9197, 0.08029, 0.8418, 0.02827, 0.75, 0.01, 0.6582, 0.02827, 0.5803, 0.08029, 0.5283, 0.1582, 0.51, 0.25, 0.5283, 0.3418, 0.5803, 0.4197, 0.6582, 0.4717, 0.0625, 0.625, 0.0625, 0.75, 0.0, 0.75, 0.0, 0.625, 0.125, 0.625, 0.125, 0.75, 0.0625, 0.75, 0.0625, 0.625, 0.1875, 0.625, 0.1875, 0.75, 0.125, 0.75, 0.125, 0.625, 0.25, 0.625, 0.25, 0.75, 0.1875, 0.75, 0.1875, 0.625, 0.3125, 0.625, 0.3125, 0.75, 0.25, 0.75, 0.25, 0.625, 0.375, 0.625, 0.375, 0.75, 0.3125, 0.75, 0.3125, 0.625, 0.4375, 0.625, 0.4375, 0.75, 0.375, 0.75, 0.375, 0.625, 0.5, 0.625, 0.5, 0.75, 0.4375, 0.75, 0.4375, 0.625, 0.5625, 0.625, 0.5625, 0.75, 0.5, 0.75, 0.5, 0.625, 0.625, 0.625, 0.625, 0.75, 0.5625, 0.75, 0.5625, 0.625, 0.6875, 0.625, 0.6875, 0.75, 0.625, 0.75, 0.625, 0.625, 0.75, 0.625, 0.75, 0.75, 0.6875, 0.75, 0.6875, 0.625, 0.8125, 0.625, 0.8125, 0.75, 0.75, 0.75, 0.75, 0.625, 0.875, 0.625, 0.875, 0.75, 0.8125, 0.75, 0.8125, 0.625, 0.9375, 0.625, 0.9375, 0.75, 0.875, 0.75, 0.875, 0.625, 1.0, 0.625, 1.0, 0.75, 0.9375, 0.75, 0.9375, 0.625, 0.0625, 0.625, 0.0625, 0.75, 0.0, 0.75, 0.0, 0.625, 0.125, 0.625, 0.125, 0.75, 0.0625, 0.75, 0.0625, 0.625, 0.1875, 0.625, 0.1875, 0.75, 0.125, 0.75, 0.125, 0.625, 0.25, 0.625, 0.25, 0.75, 0.1875, 0.75, 0.1875, 0.625, 0.3125, 0.625, 0.3125, 0.75, 0.25, 0.75, 0.25, 0.625, 0.375, 0.625, 0.375, 0.75, 0.3125, 0.75, 0.3125, 0.625, 0.4375, 0.625, 0.4375, 0.75, 0.375, 0.75, 0.375, 0.625, 0.5, 0.625, 0.5, 0.75, 0.4375, 0.75, 0.4375, 0.625, 0.5625, 0.625, 0.5625, 0.75, 0.5, 0.75, 0.5, 0.625, 0.625, 0.625, 0.625, 0.75, 0.5625, 0.75, 0.5625, 0.625, 0.6875, 0.625, 0.6875, 0.75, 0.625, 0.75, 0.625, 0.625, 0.75, 0.625, 0.75, 0.75, 0.6875, 0.75, 0.6875, 0.625, 0.8125, 0.625, 0.8125, 0.75, 0.75, 0.75, 0.75, 0.625, 0.875, 0.625, 0.875, 0.75, 0.8125, 0.75, 0.8125, 0.625, 0.9375, 0.625, 0.9375, 0.75, 0.875, 0.75, 0.875, 0.625, 1.0, 0.625, 1.0, 0.75, 0.9375, 0.75, 0.9375, 0.625, 0.33, 0.25, 0.3239, 0.3418, 0.4717, 0.3418, 0.49, 0.25, 0.3239, 0.3418, 0.3066, 0.4197, 0.4197, 0.4197, 0.4717, 0.3418, 0.02827, 0.3418, 0.08029, 0.4197, 0.1934, 0.4197, 0.1761, 0.3418, 0.1761, 0.3418, 0.1934, 0.4197, 0.3066, 0.4197, 0.3239, 0.3418, 0.01, 0.25, 0.02827, 0.3418, 0.1761, 0.3418, 0.17, 0.25, 0.17, 0.25, 0.1761, 0.3418, 0.3239, 0.3418, 0.33, 0.25, 0.125, 1.0, 0.125, 0.75, 0.375, 0.75, 0.375, 1.0, 0.1934, 0.08029, 0.3066, 0.08029, 0.3066, 0.4197, 0.1934, 0.4197, 0.125, 0.75, 0.1875, 0.75, 0.3958, 0.75, 0.375, 0.75, 0.375, 0.75, 0.3958, 0.75, 0.6042, 0.75, 0.625, 0.75, 0.1875, 0.75, 0.25, 0.75, 0.4167, 0.75, 0.3958, 0.75, 0.3958, 0.75, 0.4167, 0.75, 0.5833, 0.75, 0.6042, 0.75, 0.25, 0.75, 0.3125, 0.75, 0.4375, 0.75, 0.4167, 0.75, 0.4167, 0.75, 0.4375, 0.75, 0.5625, 0.75, 0.5833, 0.75, 0.3125, 0.75, 0.375, 0.75, 0.4583, 0.75, 0.4375, 0.75, 0.4375, 0.75, 0.4583, 0.75, 0.5417, 0.75, 0.5625, 0.75, 0.375, 0.75, 0.375, 1.0, 0.4583, 1.0, 0.4583, 0.75, 0.4583, 0.75, 0.4583, 1.0, 0.5417, 1.0, 0.5417, 0.75, 0.08029, 0.08029, 0.02827, 0.1582, 0.1761, 0.1582, 0.1934, 0.08029, 0.1934, 0.08029, 0.1761, 0.1582, 0.3239, 0.1582, 0.3066, 0.08029, 0.02827, 0.1582, 0.01, 0.25, 0.17, 0.25, 0.1761, 0.1582, 0.1761, 0.1582, 0.17, 0.25, 0.33, 0.25, 0.3239, 0.1582, 1.0, 0.75, 1.0, 1.0, 0.9375, 1.0, 0.9375, 0.75, 0.9375, 0.75, 0.9375, 1.0, 0.875, 1.0, 0.875, 0.75, 0.3239, 0.1582, 0.33, 0.25, 0.49, 0.25, 0.4717, 0.1582, 0.3066, 0.08029, 0.3239, 0.1582, 0.4717, 0.1582, 0.4197, 0.08029, 0.5417, 0.75, 0.5417, 1.0, 0.625, 1.0, 0.625, 0.75, 0.5625, 0.75, 0.5417, 0.75, 0.625, 0.75, 0.6875, 0.75, 0.625, 0.75, 0.625, 1.0, 0.5625, 1.0, 0.5625, 0.75, 0.5625, 0.75, 0.5625, 1.0, 0.5, 1.0, 0.5, 0.75, 0.5, 0.75, 0.5, 1.0, 0.4375, 1.0, 0.4375, 0.75, 0.4375, 0.75, 0.4375, 1.0, 0.375, 1.0, 0.375, 0.75, 0.375, 0.75, 0.375, 1.0, 0.3125, 1.0, 0.3125, 0.75, 0.3125, 0.75, 0.3125, 1.0, 0.25, 1.0, 0.25, 0.75, 0.25, 0.75, 0.25, 1.0, 0.1875, 1.0, 0.1875, 0.75, 0.1875, 0.75, 0.1875, 1.0, 0.125, 1.0, 0.125, 0.75, 0.3418, 0.4717, 0.25, 0.49, 0.1582, 0.4717, 0.08029, 0.4197, 0.02827, 0.3418, 0.01, 0.25, 0.02827, 0.1582, 0.08029, 0.08029, 0.1582, 0.02827, 0.25, 0.01, 0.3418, 0.02827, 0.4197, 0.08029, 0.4717, 0.1582, 0.49, 0.25, 0.4717, 0.3418, 0.4197, 0.4197, 0.125, 0.75, 0.125, 1.0, 0.0625, 1.0, 0.0625, 0.75, 0.0625, 0.75, 0.0625, 1.0, 0.0, 1.0, 0.0, 0.75, 0.75, 0.49, 0.8418, 0.4717, 0.9197, 0.4197, 0.9717, 0.3418, 0.99, 0.25, 0.9717, 0.1582, 0.9197, 0.08029, 0.8418, 0.02827, 0.75, 0.01, 0.6582, 0.02827, 0.5803, 0.08029, 0.5283, 0.1582, 0.51, 0.25, 0.5283, 0.3418, 0.5803, 0.4197, 0.6582, 0.4717, 1.0, 0.75, 1.0, 1.0, 0.9375, 1.0, 0.9375, 0.75, 0.9375, 0.75, 0.9375, 1.0, 0.875, 1.0, 0.875, 0.75, 0.875, 0.75, 0.875, 1.0, 0.8125, 1.0, 0.8125, 0.75, 0.8125, 0.75, 0.8125, 1.0, 0.75, 1.0, 0.75, 0.75, 0.75, 0.75, 0.75, 1.0, 0.6875, 1.0, 0.6875, 0.75, 0.6875, 0.75, 0.6875, 1.0, 0.625, 1.0, 0.625, 0.75, 0.625, 0.75, 0.625, 1.0, 0.5625, 1.0, 0.5625, 0.75, 0.5625, 0.75, 0.5625, 1.0, 0.5, 1.0, 0.5, 0.75, 0.5, 0.75, 0.5, 1.0, 0.4375, 1.0, 0.4375, 0.75, 0.4375, 0.75, 0.4375, 1.0, 0.375, 1.0, 0.375, 0.75, 0.5833, 0.75, 0.5625, 0.75, 0.6875, 0.75, 0.75, 0.75, 0.6042, 0.75, 0.5833, 0.75, 0.75, 0.75, 0.8125, 0.75, 0.625, 0.75, 0.6042, 0.75, 0.8125, 0.75, 0.875, 0.75, 0.625, 1.0, 0.625, 0.75, 0.875, 0.75, 0.875, 1.0, 0.3418, 0.4717, 0.25, 0.49, 0.1582, 0.4717, 0.08029, 0.4197, 0.02827, 0.3418, 0.01, 0.25, 0.02827, 0.1582, 0.08029, 0.08029, 0.1582, 0.02827, 0.25, 0.01, 0.3418, 0.02827, 0.4197, 0.08029, 0.4717, 0.1582, 0.49, 0.25, 0.4717, 0.3418, 0.4197, 0.4197, 0.125, 0.75, 0.125, 1.0, 0.0625, 1.0, 0.0625, 0.75, 0.0625, 0.75, 0.0625, 1.0, 0.0, 1.0, 0.0, 0.75, 0.75, 0.49, 0.8418, 0.4717, 0.9197, 0.4197, 0.9717, 0.3418, 0.99, 0.25, 0.9717, 0.1582, 0.9197, 0.08029, 0.8418, 0.02827, 0.75, 0.01, 0.6582, 0.02827, 0.5803, 0.08029, 0.5283, 0.1582, 0.51, 0.25, 0.5283, 0.3418, 0.5803, 0.4197, 0.6582, 0.4717, 0.0625, 0.625, 0.0625, 0.75, 0.0, 0.75, 0.0, 0.625, 0.125, 0.625, 0.125, 0.75, 0.0625, 0.75, 0.0625, 0.625, 0.1875, 0.625, 0.1875, 0.75, 0.125, 0.75, 0.125, 0.625, 0.25, 0.625, 0.25, 0.75, 0.1875, 0.75, 0.1875, 0.625, 0.3125, 0.625, 0.3125, 0.75, 0.25, 0.75, 0.25, 0.625, 0.375, 0.625, 0.375, 0.75, 0.3125, 0.75, 0.3125, 0.625, 0.4375, 0.625, 0.4375, 0.75, 0.375, 0.75, 0.375, 0.625, 0.5, 0.625, 0.5, 0.75, 0.4375, 0.75, 0.4375, 0.625, 0.5625, 0.625, 0.5625, 0.75, 0.5, 0.75, 0.5, 0.625, 0.625, 0.625, 0.625, 0.75, 0.5625, 0.75, 0.5625, 0.625, 0.6875, 0.625, 0.6875, 0.75, 0.625, 0.75, 0.625, 0.625, 0.75, 0.625, 0.75, 0.75, 0.6875, 0.75, 0.6875, 0.625, 0.8125, 0.625, 0.8125, 0.75, 0.75, 0.75, 0.75, 0.625, 0.875, 0.625, 0.875, 0.75, 0.8125, 0.75, 0.8125, 0.625, 0.9375, 0.625, 0.9375, 0.75, 0.875, 0.75, 0.875, 0.625, 1.0, 0.625, 1.0, 0.75, 0.9375, 0.75, 0.9375, 0.625, 0.0625, 0.625, 0.0625, 0.75, 0.0, 0.75, 0.0, 0.625, 0.125, 0.625, 0.125, 0.75, 0.0625, 0.75, 0.0625, 0.625, 0.1875, 0.625, 0.1875, 0.75, 0.125, 0.75, 0.125, 0.625, 0.25, 0.625, 0.25, 0.75, 0.1875, 0.75, 0.1875, 0.625, 0.3125, 0.625, 0.3125, 0.75, 0.25, 0.75, 0.25, 0.625, 0.375, 0.625, 0.375, 0.75, 0.3125, 0.75, 0.3125, 0.625, 0.4375, 0.625, 0.4375, 0.75, 0.375, 0.75, 0.375, 0.625, 0.5, 0.625, 0.5, 0.75, 0.4375, 0.75, 0.4375, 0.625, 0.5625, 0.625, 0.5625, 0.75, 0.5, 0.75, 0.5, 0.625, 0.625, 0.625, 0.625, 0.75, 0.5625, 0.75, 0.5625, 0.625, 0.6875, 0.625, 0.6875, 0.75, 0.625, 0.75, 0.625, 0.625, 0.75, 0.625, 0.75, 0.75, 0.6875, 0.75, 0.6875, 0.625, 0.8125, 0.625, 0.8125, 0.75, 0.75, 0.75, 0.75, 0.625, 0.875, 0.625, 0.875, 0.75, 0.8125, 0.75, 0.8125, 0.625, 0.9375, 0.625, 0.9375, 0.75, 0.875, 0.75, 0.875, 0.625, 1.0, 0.625, 1.0, 0.75, 0.9375, 0.75, 0.9375, 0.625, 0.33, 0.25, 0.3239, 0.3418, 0.4717, 0.3418, 0.49, 0.25, 0.3239, 0.3418, 0.3066, 0.4197, 0.4197, 0.4197, 0.4717, 0.3418, 0.02827, 0.3418, 0.08029, 0.4197, 0.1934, 0.4197, 0.1761, 0.3418, 0.1761, 0.3418, 0.1934, 0.4197, 0.3066, 0.4197, 0.3239, 0.3418, 0.01, 0.25, 0.02827, 0.3418, 0.1761, 0.3418, 0.17, 0.25, 0.17, 0.25, 0.1761, 0.3418, 0.3239, 0.3418, 0.33, 0.25, 0.125, 1.0, 0.125, 0.75, 0.375, 0.75, 0.375, 1.0, 0.375, 1.0, 0.375, 0.75, 0.625, 0.75, 0.625, 1.0, 0.125, 0.75, 0.1875, 0.75, 0.3958, 0.75, 0.375, 0.75, 0.375, 0.75, 0.3958, 0.75, 0.6042, 0.75, 0.625, 0.75, 0.1875, 0.75, 0.25, 0.75, 0.4167, 0.75, 0.3958, 0.75, 0.3958, 0.75, 0.4167, 0.75, 0.5833, 0.75, 0.6042, 0.75, 0.25, 0.75, 0.3125, 0.75, 0.4375, 0.75, 0.4167, 0.75, 0.4167, 0.75, 0.4375, 0.75, 0.5625, 0.75, 0.5833, 0.75, 0.3125, 0.75, 0.375, 0.75, 0.4583, 0.75, 0.4375, 0.75, 0.4375, 0.75, 0.4583, 0.75, 0.5417, 0.75, 0.5625, 0.75, 0.375, 0.75, 0.375, 1.0, 0.4583, 1.0, 0.4583, 0.75, 0.4583, 0.75, 0.4583, 1.0, 0.375, 1.0, 0.375, 0.75, 0.08029, 0.08029, 0.02827, 0.1582, 0.1761, 0.1582, 0.1934, 0.08029, 0.1934, 0.08029, 0.1761, 0.1582, 0.3239, 0.1582, 0.3066, 0.08029, 0.02827, 0.1582, 0.01, 0.25, 0.17, 0.25, 0.1761, 0.1582, 0.1761, 0.1582, 0.17, 0.25, 0.33, 0.25, 0.3239, 0.1582, 0.5417, 1.0, 0.5417, 0.75, 0.625, 0.75, 0.625, 1.0, 0.5417, 0.75, 0.4583, 0.75, 0.375, 0.75, 0.625, 0.75, 1.0, 0.5625, 1.0, 0.625, 0.9375, 0.625, 0.9375, 0.5625, 0.9375, 0.5625, 0.9375, 0.625, 0.875, 0.625, 0.875, 0.5625, 0.875, 0.5625, 0.875, 0.625, 0.8125, 0.625, 0.8125, 0.5625, 0.8125, 0.5625, 0.8125, 0.625, 0.75, 0.625, 0.75, 0.5625, 0.75, 0.5625, 0.75, 0.625, 0.6875, 0.625, 0.6875, 0.5625, 0.6875, 0.5625, 0.6875, 0.625, 0.625, 0.625, 0.625, 0.5625, 0.625, 0.5625, 0.625, 0.625, 0.5625, 0.625, 0.5625, 0.5625, 0.5625, 0.5625, 0.5625, 0.625, 0.5, 0.625, 0.5, 0.5625, 0.5, 0.5625, 0.5, 0.625, 0.4375, 0.625, 0.4375, 0.5625, 0.4375, 0.5625, 0.4375, 0.625, 0.375, 0.625, 0.375, 0.5625, 0.375, 0.5625, 0.375, 0.625, 0.3125, 0.625, 0.3125, 0.5625, 0.3125, 0.5625, 0.3125, 0.625, 0.25, 0.625, 0.25, 0.5625, 0.25, 0.5625, 0.25, 0.625, 0.1875, 0.625, 0.1875, 0.5625, 0.1875, 0.5625, 0.1875, 0.625, 0.125, 0.625, 0.125, 0.5625, 0.125, 0.5625, 0.125, 0.625, 0.0625, 0.625, 0.0625, 0.5625, 0.0625, 0.5625, 0.0625, 0.625, 0.0, 0.625, 0.0, 0.5625, 1.0, 0.5625, 1.0, 0.625, 0.9375, 0.625, 0.9375, 0.5625, 0.9375, 0.5625, 0.9375, 0.625, 0.875, 0.625, 0.875, 0.5625, 0.875, 0.5625, 0.875, 0.625, 0.8125, 0.625, 0.8125, 0.5625, 0.8125, 0.5625, 0.8125, 0.625, 0.75, 0.625, 0.75, 0.5625, 0.75, 0.5625, 0.75, 0.625, 0.6875, 0.625, 0.6875, 0.5625, 0.6875, 0.5625, 0.6875, 0.625, 0.625, 0.625, 0.625, 0.5625, 0.625, 0.5625, 0.625, 0.625, 0.5625, 0.625, 0.5625, 0.5625, 0.5625, 0.5625, 0.5625, 0.625, 0.5, 0.625, 0.5, 0.5625, 0.5, 0.5625, 0.5, 0.625, 0.4375, 0.625, 0.4375, 0.5625, 0.4375, 0.5625, 0.4375, 0.625, 0.375, 0.625, 0.375, 0.5625, 0.375, 0.5625, 0.375, 0.625, 0.3125, 0.625, 0.3125, 0.5625, 0.3125, 0.5625, 0.3125, 0.625, 0.25, 0.625, 0.25, 0.5625, 0.25, 0.5625, 0.25, 0.625, 0.1875, 0.625, 0.1875, 0.5625, 0.1875, 0.5625, 0.1875, 0.625, 0.125, 0.625, 0.125, 0.5625, 0.125, 0.5625, 0.125, 0.625, 0.0625, 0.625, 0.0625, 0.5625, 0.0625, 0.5625, 0.0625, 0.625, 0.0, 0.625, 0.0, 0.5625, 1.0, 0.5625, 1.0, 0.625, 0.9375, 0.625, 0.9375, 0.5625, 0.9375, 0.5625, 0.9375, 0.625, 0.875, 0.625, 0.875, 0.5625, 0.875, 0.5625, 0.875, 0.625, 0.8125, 0.625, 0.8125, 0.5625, 0.8125, 0.5625, 0.8125, 0.625, 0.75, 0.625, 0.75, 0.5625, 0.75, 0.5625, 0.75, 0.625, 0.6875, 0.625, 0.6875, 0.5625, 0.6875, 0.5625, 0.6875, 0.625, 0.625, 0.625, 0.625, 0.5625, 0.625, 0.5625, 0.625, 0.625, 0.5625, 0.625, 0.5625, 0.5625, 0.5625, 0.5625, 0.5625, 0.625, 0.5, 0.625, 0.5, 0.5625, 0.5, 0.5625, 0.5, 0.625, 0.4375, 0.625, 0.4375, 0.5625, 0.4375, 0.5625, 0.4375, 0.625, 0.375, 0.625, 0.375, 0.5625, 0.375, 0.5625, 0.375, 0.625, 0.3125, 0.625, 0.3125, 0.5625, 0.3125, 0.5625, 0.3125, 0.625, 0.25, 0.625, 0.25, 0.5625, 0.25, 0.5625, 0.25, 0.625, 0.1875, 0.625, 0.1875, 0.5625, 0.1875, 0.5625, 0.1875, 0.625, 0.125, 0.625, 0.125, 0.5625, 0.125, 0.5625, 0.125, 0.625, 0.0625, 0.625, 0.0625, 0.5625, 0.0625, 0.5625, 0.0625, 0.625, 0.0, 0.625, 0.0, 0.5625, 1.0, 0.5625, 1.0, 0.625, 0.9375, 0.625, 0.9375, 0.5625, 0.9375, 0.5625, 0.9375, 0.625, 0.875, 0.625, 0.875, 0.5625, 0.875, 0.5625, 0.875, 0.625, 0.8125, 0.625, 0.8125, 0.5625, 0.8125, 0.5625, 0.8125, 0.625, 0.75, 0.625, 0.75, 0.5625, 0.75, 0.5625, 0.75, 0.625, 0.6875, 0.625, 0.6875, 0.5625, 0.6875, 0.5625, 0.6875, 0.625, 0.625, 0.625, 0.625, 0.5625, 0.625, 0.5625, 0.625, 0.625, 0.5625, 0.625, 0.5625, 0.5625, 0.5625, 0.5625, 0.5625, 0.625, 0.5, 0.625, 0.5, 0.5625, 0.5, 0.5625, 0.5, 0.625, 0.4375, 0.625, 0.4375, 0.5625, 0.4375, 0.5625, 0.4375, 0.625, 0.375, 0.625, 0.375, 0.5625, 0.375, 0.5625, 0.375, 0.625, 0.3125, 0.625, 0.3125, 0.5625, 0.3125, 0.5625, 0.3125, 0.625, 0.25, 0.625, 0.25, 0.5625, 0.25, 0.5625, 0.25, 0.625, 0.1875, 0.625, 0.1875, 0.5625, 0.1875, 0.5625, 0.1875, 0.625, 0.125, 0.625, 0.125, 0.5625, 0.125, 0.5625, 0.125, 0.625, 0.0625, 0.625, 0.0625, 0.5625, 0.0625, 0.5625, 0.0625, 0.625, 0.0, 0.625, 0.0, 0.5625, 0.0625, 0.5, 0.0625, 0.5625, 0.0, 0.5625, 0.0, 0.5, 0.125, 0.5, 0.125, 0.5625, 0.0625, 0.5625, 0.0625, 0.5, 0.1875, 0.5, 0.1875, 0.5625, 0.125, 0.5625, 0.125, 0.5, 0.25, 0.5, 0.25, 0.5625, 0.1875, 0.5625, 0.1875, 0.5, 0.3125, 0.5, 0.3125, 0.5625, 0.25, 0.5625, 0.25, 0.5, 0.375, 0.5, 0.375, 0.5625, 0.3125, 0.5625, 0.3125, 0.5, 0.4375, 0.5, 0.4375, 0.5625, 0.375, 0.5625, 0.375, 0.5, 0.5, 0.5, 0.5, 0.5625, 0.4375, 0.5625, 0.4375, 0.5, 0.5625, 0.5, 0.5625, 0.5625, 0.5, 0.5625, 0.5, 0.5, 0.625, 0.5, 0.625, 0.5625, 0.5625, 0.5625, 0.5625, 0.5, 0.6875, 0.5, 0.6875, 0.5625, 0.625, 0.5625, 0.625, 0.5, 0.75, 0.5, 0.75, 0.5625, 0.6875, 0.5625, 0.6875, 0.5, 0.8125, 0.5, 0.8125, 0.5625, 0.75, 0.5625, 0.75, 0.5, 0.875, 0.5, 0.875, 0.5625, 0.8125, 0.5625, 0.8125, 0.5, 0.9375, 0.5, 0.9375, 0.5625, 0.875, 0.5625, 0.875, 0.5, 1.0, 0.5, 1.0, 0.5625, 0.9375, 0.5625, 0.9375, 0.5, 0.0625, 0.5, 0.0625, 0.5625, 0.0, 0.5625, 0.0, 0.5, 0.125, 0.5, 0.125, 0.5625, 0.0625, 0.5625, 0.0625, 0.5, 0.1875, 0.5, 0.1875, 0.5625, 0.125, 0.5625, 0.125, 0.5, 0.25, 0.5, 0.25, 0.5625, 0.1875, 0.5625, 0.1875, 0.5, 0.3125, 0.5, 0.3125, 0.5625, 0.25, 0.5625, 0.25, 0.5, 0.375, 0.5, 0.375, 0.5625, 0.3125, 0.5625, 0.3125, 0.5, 0.4375, 0.5, 0.4375, 0.5625, 0.375, 0.5625, 0.375, 0.5, 0.5, 0.5, 0.5, 0.5625, 0.4375, 0.5625, 0.4375, 0.5, 0.5625, 0.5, 0.5625, 0.5625, 0.5, 0.5625, 0.5, 0.5, 0.625, 0.5, 0.625, 0.5625, 0.5625, 0.5625, 0.5625, 0.5, 0.6875, 0.5, 0.6875, 0.5625, 0.625, 0.5625, 0.625, 0.5, 0.75, 0.5, 0.75, 0.5625, 0.6875, 0.5625, 0.6875, 0.5, 0.8125, 0.5, 0.8125, 0.5625, 0.75, 0.5625, 0.75, 0.5, 0.875, 0.5, 0.875, 0.5625, 0.8125, 0.5625, 0.8125, 0.5, 0.9375, 0.5, 0.9375, 0.5625, 0.875, 0.5625, 0.875, 0.5, 1.0, 0.5, 1.0, 0.5625, 0.9375, 0.5625, 0.9375, 0.5, 0.0625, 0.5, 0.0625, 0.5625, 0.0, 0.5625, 0.0, 0.5, 0.125, 0.5, 0.125, 0.5625, 0.0625, 0.5625, 0.0625, 0.5, 0.1875, 0.5, 0.1875, 0.5625, 0.125, 0.5625, 0.125, 0.5, 0.25, 0.5, 0.25, 0.5625, 0.1875, 0.5625, 0.1875, 0.5, 0.3125, 0.5, 0.3125, 0.5625, 0.25, 0.5625, 0.25, 0.5, 0.375, 0.5, 0.375, 0.5625, 0.3125, 0.5625, 0.3125, 0.5, 0.4375, 0.5, 0.4375, 0.5625, 0.375, 0.5625, 0.375, 0.5, 0.5, 0.5, 0.5, 0.5625, 0.4375, 0.5625, 0.4375, 0.5, 0.5625, 0.5, 0.5625, 0.5625, 0.5, 0.5625, 0.5, 0.5, 0.625, 0.5, 0.625, 0.5625, 0.5625, 0.5625, 0.5625, 0.5, 0.6875, 0.5, 0.6875, 0.5625, 0.625, 0.5625, 0.625, 0.5, 0.75, 0.5, 0.75, 0.5625, 0.6875, 0.5625, 0.6875, 0.5, 0.8125, 0.5, 0.8125, 0.5625, 0.75, 0.5625, 0.75, 0.5, 0.875, 0.5, 0.875, 0.5625, 0.8125, 0.5625, 0.8125, 0.5, 0.9375, 0.5, 0.9375, 0.5625, 0.875, 0.5625, 0.875, 0.5, 1.0, 0.5, 1.0, 0.5625, 0.9375, 0.5625, 0.9375, 0.5, 0.0625, 0.5, 0.0625, 0.5625, 0.0, 0.5625, 0.0, 0.5, 0.125, 0.5, 0.125, 0.5625, 0.0625, 0.5625, 0.0625, 0.5, 0.1875, 0.5, 0.1875, 0.5625, 0.125, 0.5625, 0.125, 0.5, 0.25, 0.5, 0.25, 0.5625, 0.1875, 0.5625, 0.1875, 0.5, 0.3125, 0.5, 0.3125, 0.5625, 0.25, 0.5625, 0.25, 0.5, 0.375, 0.5, 0.375, 0.5625, 0.3125, 0.5625, 0.3125, 0.5, 0.4375, 0.5, 0.4375, 0.5625, 0.375, 0.5625, 0.375, 0.5, 0.5, 0.5, 0.5, 0.5625, 0.4375, 0.5625, 0.4375, 0.5, 0.5625, 0.5, 0.5625, 0.5625, 0.5, 0.5625, 0.5, 0.5, 0.625, 0.5, 0.625, 0.5625, 0.5625, 0.5625, 0.5625, 0.5, 0.6875, 0.5, 0.6875, 0.5625, 0.625, 0.5625, 0.625, 0.5, 0.75, 0.5, 0.75, 0.5625, 0.6875, 0.5625, 0.6875, 0.5, 0.8125, 0.5, 0.8125, 0.5625, 0.75, 0.5625, 0.75, 0.5, 0.875, 0.5, 0.875, 0.5625, 0.8125, 0.5625, 0.8125, 0.5, 0.9375, 0.5, 0.9375, 0.5625, 0.875, 0.5625, 0.875, 0.5, 1.0, 0.5, 1.0, 0.5625, 0.9375, 0.5625, 0.9375, 0.5])
me_cube_001.materials.append(mat_table_glass)
me_cube_001.materials.append(mat_table_legs)
me_cube_001.use_remesh_fix_poles = True
me_cube_001.use_remesh_preserve_attributes = False
me_cube_001.use_mirror_vertex_groups = False
me_cube_001.update()

# ---- objects
ob_table = bpy.data.objects.new('Table', me_cube_001)

# ---- transforms, parenting, visibility, modifiers, constraints
ob_table.location = (0.0, 0.0, 0.0)
ob_table.lineart.crease_threshold = 0.0

# ---- collection membership
col_collection.objects.link(ob_table)

# ---- scene / render settings (as saved in the file)
scene.frame_start = 1; scene.frame_end = 250; scene.frame_set(1)
scene.render.engine = 'BLENDER_EEVEE_NEXT'
scene.cycles.use_denoising = False
scene.cycles.samples = 128
scene.cycles.sampling_pattern = 'TABULATED_SOBOL'
scene.cycles.use_adaptive_sampling = False
scene.cycles.use_light_tree = False
scene.view_settings.view_transform = 'Filmic'
bpy.context.view_layer.update()

# ---- added for rendering (the .blend has no active camera and no usable light): camera, sun
cam_auto = bpy.data.cameras.new('AutoCamera')
cam_auto.lens = 50.0
cam_auto.sensor_width = 36.0
cam_auto.clip_end = 1000.0
ob_auto_camera = bpy.data.objects.new('AutoCamera', cam_auto)
scene.collection.objects.link(ob_auto_camera)
ob_auto_camera.location = (1.04832, -1.25799, 0.68326)
ob_auto_camera.rotation_euler = (1.09748, -7.21219e-08, 0.694738)
scene.camera = ob_auto_camera
light_auto_sun = bpy.data.lights.new('AutoSun', 'SUN')
light_auto_sun.energy = 3.0
light_auto_sun.angle = 0.0523599
ob_auto_sun = bpy.data.objects.new('AutoSun', light_auto_sun)
scene.collection.objects.link(ob_auto_sun)
ob_auto_sun.rotation_euler = (0.872665, 0.174533, 0.523599)
bpy.context.view_layer.update()
